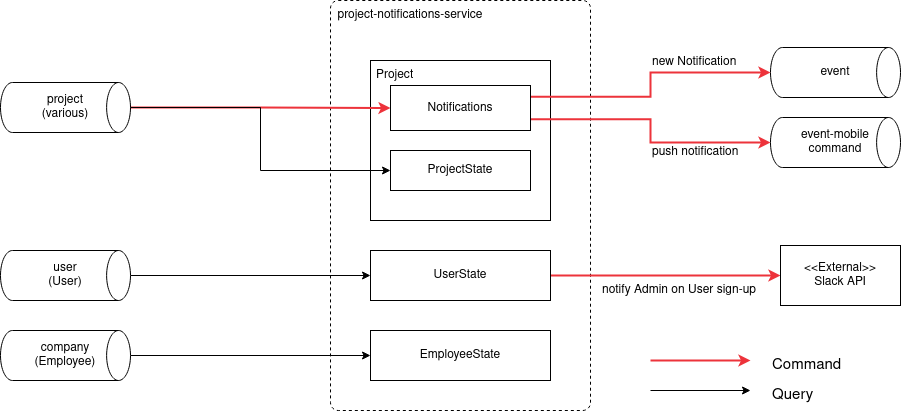

The diagram above was exported from draw.io. Its source (the exported page's mxGraphModel, read from the mxfile embedded in the PNG):
<mxGraphModel dx="1647" dy="930" grid="1" gridSize="10" guides="1" tooltips="1" connect="1" arrows="1" fold="1" page="1" pageScale="1" pageWidth="850" pageHeight="1100" math="0" shadow="0">
  <root>
    <mxCell id="0" />
    <mxCell id="1" parent="0" />
    <mxCell id="XeY2YQRqrP0rmwsMtUYX-1" value="" style="rounded=1;whiteSpace=wrap;html=1;arcSize=3;dashed=1;" parent="1" vertex="1">
      <mxGeometry x="440" y="200" width="260" height="410" as="geometry" />
    </mxCell>
    <mxCell id="XeY2YQRqrP0rmwsMtUYX-2" value="" style="rounded=0;whiteSpace=wrap;html=1;strokeWidth=1;" parent="1" vertex="1">
      <mxGeometry x="480" y="260" width="180" height="160" as="geometry" />
    </mxCell>
    <mxCell id="XeY2YQRqrP0rmwsMtUYX-4" value="project-notifications-service" style="text;html=1;strokeColor=none;fillColor=none;align=center;verticalAlign=middle;whiteSpace=wrap;rounded=0;" parent="1" vertex="1">
      <mxGeometry x="440" y="200" width="160" height="30" as="geometry" />
    </mxCell>
    <mxCell id="XeY2YQRqrP0rmwsMtUYX-8" value="event" style="strokeWidth=1;html=1;shape=mxgraph.flowchart.direct_data;whiteSpace=wrap;" parent="1" vertex="1">
      <mxGeometry x="880" y="247" width="130" height="50" as="geometry" />
    </mxCell>
    <mxCell id="XeY2YQRqrP0rmwsMtUYX-55" style="edgeStyle=orthogonalEdgeStyle;rounded=0;orthogonalLoop=1;jettySize=auto;html=1;entryX=0;entryY=0.5;entryDx=0;entryDy=0;strokeColor=#ed333b;strokeWidth=2;fontSize=15;" parent="1" source="XeY2YQRqrP0rmwsMtUYX-10" target="XeY2YQRqrP0rmwsMtUYX-15" edge="1">
      <mxGeometry relative="1" as="geometry" />
    </mxCell>
    <mxCell id="XeY2YQRqrP0rmwsMtUYX-10" value="&lt;div&gt;project&lt;/div&gt;&lt;div&gt;(various)&lt;br&gt;&lt;/div&gt;" style="strokeWidth=1;html=1;shape=mxgraph.flowchart.direct_data;whiteSpace=wrap;" parent="1" vertex="1">
      <mxGeometry x="110" y="282" width="130" height="50" as="geometry" />
    </mxCell>
    <mxCell id="XeY2YQRqrP0rmwsMtUYX-12" value="Project" style="text;strokeColor=none;fillColor=none;align=left;verticalAlign=middle;spacingLeft=4;spacingRight=4;overflow=hidden;points=[[0,0.5],[1,0.5]];portConstraint=eastwest;rotatable=0;whiteSpace=wrap;html=1;strokeWidth=2;" parent="1" vertex="1">
      <mxGeometry x="480" y="260" width="85" height="30" as="geometry" />
    </mxCell>
    <mxCell id="XeY2YQRqrP0rmwsMtUYX-23" style="edgeStyle=orthogonalEdgeStyle;rounded=0;orthogonalLoop=1;jettySize=auto;html=1;entryX=0;entryY=0.5;entryDx=0;entryDy=0;entryPerimeter=0;fontSize=20;exitX=1;exitY=0.25;exitDx=0;exitDy=0;strokeColor=#ed333b;strokeWidth=2;" parent="1" source="XeY2YQRqrP0rmwsMtUYX-15" target="XeY2YQRqrP0rmwsMtUYX-8" edge="1">
      <mxGeometry relative="1" as="geometry">
        <mxPoint x="640" y="305" as="sourcePoint" />
      </mxGeometry>
    </mxCell>
    <mxCell id="PwNMmbPtDXsZHilvekVR-4" style="edgeStyle=orthogonalEdgeStyle;rounded=0;orthogonalLoop=1;jettySize=auto;html=1;exitX=1;exitY=0.75;exitDx=0;exitDy=0;entryX=0;entryY=0.5;entryDx=0;entryDy=0;entryPerimeter=0;strokeColor=#ed333b;strokeWidth=2;" parent="1" source="XeY2YQRqrP0rmwsMtUYX-15" target="PwNMmbPtDXsZHilvekVR-3" edge="1">
      <mxGeometry relative="1" as="geometry" />
    </mxCell>
    <mxCell id="XeY2YQRqrP0rmwsMtUYX-15" value="Notifications" style="rounded=0;whiteSpace=wrap;html=1;strokeWidth=1;" parent="1" vertex="1">
      <mxGeometry x="500" y="285" width="140" height="45" as="geometry" />
    </mxCell>
    <mxCell id="1sXCX0SKia1eX1p2T-AG-2" style="edgeStyle=orthogonalEdgeStyle;rounded=0;orthogonalLoop=1;jettySize=auto;html=1;entryX=0;entryY=0.5;entryDx=0;entryDy=0;strokeWidth=2;strokeColor=#ed333b;" edge="1" parent="1" source="XeY2YQRqrP0rmwsMtUYX-16" target="1sXCX0SKia1eX1p2T-AG-1">
      <mxGeometry relative="1" as="geometry" />
    </mxCell>
    <mxCell id="XeY2YQRqrP0rmwsMtUYX-16" value="UserState" style="rounded=0;whiteSpace=wrap;html=1;strokeWidth=1;" parent="1" vertex="1">
      <mxGeometry x="480" y="450" width="180" height="50" as="geometry" />
    </mxCell>
    <mxCell id="XeY2YQRqrP0rmwsMtUYX-17" value="EmployeeState" style="rounded=0;whiteSpace=wrap;html=1;strokeWidth=1;" parent="1" vertex="1">
      <mxGeometry x="480" y="530" width="180" height="50" as="geometry" />
    </mxCell>
    <mxCell id="XeY2YQRqrP0rmwsMtUYX-28" value="ProjectState" style="rounded=0;whiteSpace=wrap;html=1;strokeWidth=1;" parent="1" vertex="1">
      <mxGeometry x="500" y="350" width="140" height="40" as="geometry" />
    </mxCell>
    <mxCell id="XeY2YQRqrP0rmwsMtUYX-34" style="edgeStyle=orthogonalEdgeStyle;rounded=0;orthogonalLoop=1;jettySize=auto;html=1;fontSize=20;" parent="1" source="XeY2YQRqrP0rmwsMtUYX-33" target="XeY2YQRqrP0rmwsMtUYX-16" edge="1">
      <mxGeometry relative="1" as="geometry" />
    </mxCell>
    <mxCell id="XeY2YQRqrP0rmwsMtUYX-33" value="&lt;div&gt;user&lt;/div&gt;&lt;div&gt;(User)&lt;br&gt;&lt;/div&gt;" style="strokeWidth=1;html=1;shape=mxgraph.flowchart.direct_data;whiteSpace=wrap;" parent="1" vertex="1">
      <mxGeometry x="110" y="450" width="130" height="50" as="geometry" />
    </mxCell>
    <mxCell id="XeY2YQRqrP0rmwsMtUYX-36" style="edgeStyle=orthogonalEdgeStyle;rounded=0;orthogonalLoop=1;jettySize=auto;html=1;entryX=0;entryY=0.5;entryDx=0;entryDy=0;fontSize=20;" parent="1" source="XeY2YQRqrP0rmwsMtUYX-35" target="XeY2YQRqrP0rmwsMtUYX-17" edge="1">
      <mxGeometry relative="1" as="geometry" />
    </mxCell>
    <mxCell id="XeY2YQRqrP0rmwsMtUYX-35" value="&lt;div&gt;company&lt;/div&gt;&lt;div&gt;(Employee)&lt;br&gt;&lt;/div&gt;" style="strokeWidth=1;html=1;shape=mxgraph.flowchart.direct_data;whiteSpace=wrap;" parent="1" vertex="1">
      <mxGeometry x="110" y="530" width="130" height="50" as="geometry" />
    </mxCell>
    <mxCell id="XeY2YQRqrP0rmwsMtUYX-47" value="" style="endArrow=classic;html=1;rounded=0;strokeColor=#000000;strokeWidth=1;fontSize=20;" parent="1" edge="1">
      <mxGeometry width="50" height="50" relative="1" as="geometry">
        <mxPoint x="760" y="590" as="sourcePoint" />
        <mxPoint x="860" y="590" as="targetPoint" />
      </mxGeometry>
    </mxCell>
    <mxCell id="XeY2YQRqrP0rmwsMtUYX-48" value="" style="endArrow=classic;html=1;rounded=0;strokeColor=#ed333b;strokeWidth=2;fontSize=20;" parent="1" edge="1">
      <mxGeometry width="50" height="50" relative="1" as="geometry">
        <mxPoint x="760" y="560" as="sourcePoint" />
        <mxPoint x="860" y="560" as="targetPoint" />
      </mxGeometry>
    </mxCell>
    <mxCell id="XeY2YQRqrP0rmwsMtUYX-49" value="Query" style="text;html=1;strokeColor=none;fillColor=none;align=left;verticalAlign=middle;whiteSpace=wrap;rounded=0;strokeWidth=1;fontSize=15;" parent="1" vertex="1">
      <mxGeometry x="880" y="580" width="130" height="30" as="geometry" />
    </mxCell>
    <mxCell id="XeY2YQRqrP0rmwsMtUYX-50" value="Command" style="text;html=1;strokeColor=none;fillColor=none;align=left;verticalAlign=middle;whiteSpace=wrap;rounded=0;strokeWidth=1;fontSize=15;" parent="1" vertex="1">
      <mxGeometry x="880" y="550" width="130" height="30" as="geometry" />
    </mxCell>
    <mxCell id="PwNMmbPtDXsZHilvekVR-2" value="" style="endArrow=classic;html=1;rounded=0;strokeColor=#000000;strokeWidth=1;fontSize=20;exitX=1;exitY=0.5;exitDx=0;exitDy=0;exitPerimeter=0;entryX=0;entryY=0.5;entryDx=0;entryDy=0;edgeStyle=orthogonalEdgeStyle;" parent="1" source="XeY2YQRqrP0rmwsMtUYX-10" target="XeY2YQRqrP0rmwsMtUYX-28" edge="1">
      <mxGeometry width="50" height="50" relative="1" as="geometry">
        <mxPoint x="250" y="410" as="sourcePoint" />
        <mxPoint x="350" y="410" as="targetPoint" />
      </mxGeometry>
    </mxCell>
    <mxCell id="PwNMmbPtDXsZHilvekVR-3" value="&lt;div&gt;event-mobile&lt;/div&gt;&lt;div&gt;command&lt;/div&gt;" style="strokeWidth=1;html=1;shape=mxgraph.flowchart.direct_data;whiteSpace=wrap;" parent="1" vertex="1">
      <mxGeometry x="880" y="317" width="130" height="50" as="geometry" />
    </mxCell>
    <mxCell id="PwNMmbPtDXsZHilvekVR-5" value="&lt;div align=&quot;left&quot;&gt;new Notification&lt;/div&gt;" style="text;html=1;strokeColor=none;fillColor=none;align=left;verticalAlign=middle;whiteSpace=wrap;rounded=0;" parent="1" vertex="1">
      <mxGeometry x="760" y="247" width="130" height="30" as="geometry" />
    </mxCell>
    <mxCell id="PwNMmbPtDXsZHilvekVR-6" value="&lt;div align=&quot;left&quot;&gt;push notification&lt;/div&gt;" style="text;html=1;strokeColor=none;fillColor=none;align=left;verticalAlign=middle;whiteSpace=wrap;rounded=0;" parent="1" vertex="1">
      <mxGeometry x="760" y="337" width="130" height="30" as="geometry" />
    </mxCell>
    <mxCell id="1sXCX0SKia1eX1p2T-AG-1" value="&lt;div&gt;&amp;lt;&amp;lt;External&amp;gt;&amp;gt;&lt;/div&gt;&lt;div&gt;Slack API&lt;br&gt;&lt;/div&gt;" style="rounded=0;whiteSpace=wrap;html=1;" vertex="1" parent="1">
      <mxGeometry x="890" y="445" width="120" height="60" as="geometry" />
    </mxCell>
    <mxCell id="1sXCX0SKia1eX1p2T-AG-3" value="notify Admin on User sign-up" style="text;html=1;strokeColor=none;fillColor=none;align=left;verticalAlign=middle;whiteSpace=wrap;rounded=0;" vertex="1" parent="1">
      <mxGeometry x="710" y="475" width="160" height="30" as="geometry" />
    </mxCell>
  </root>
</mxGraphModel>